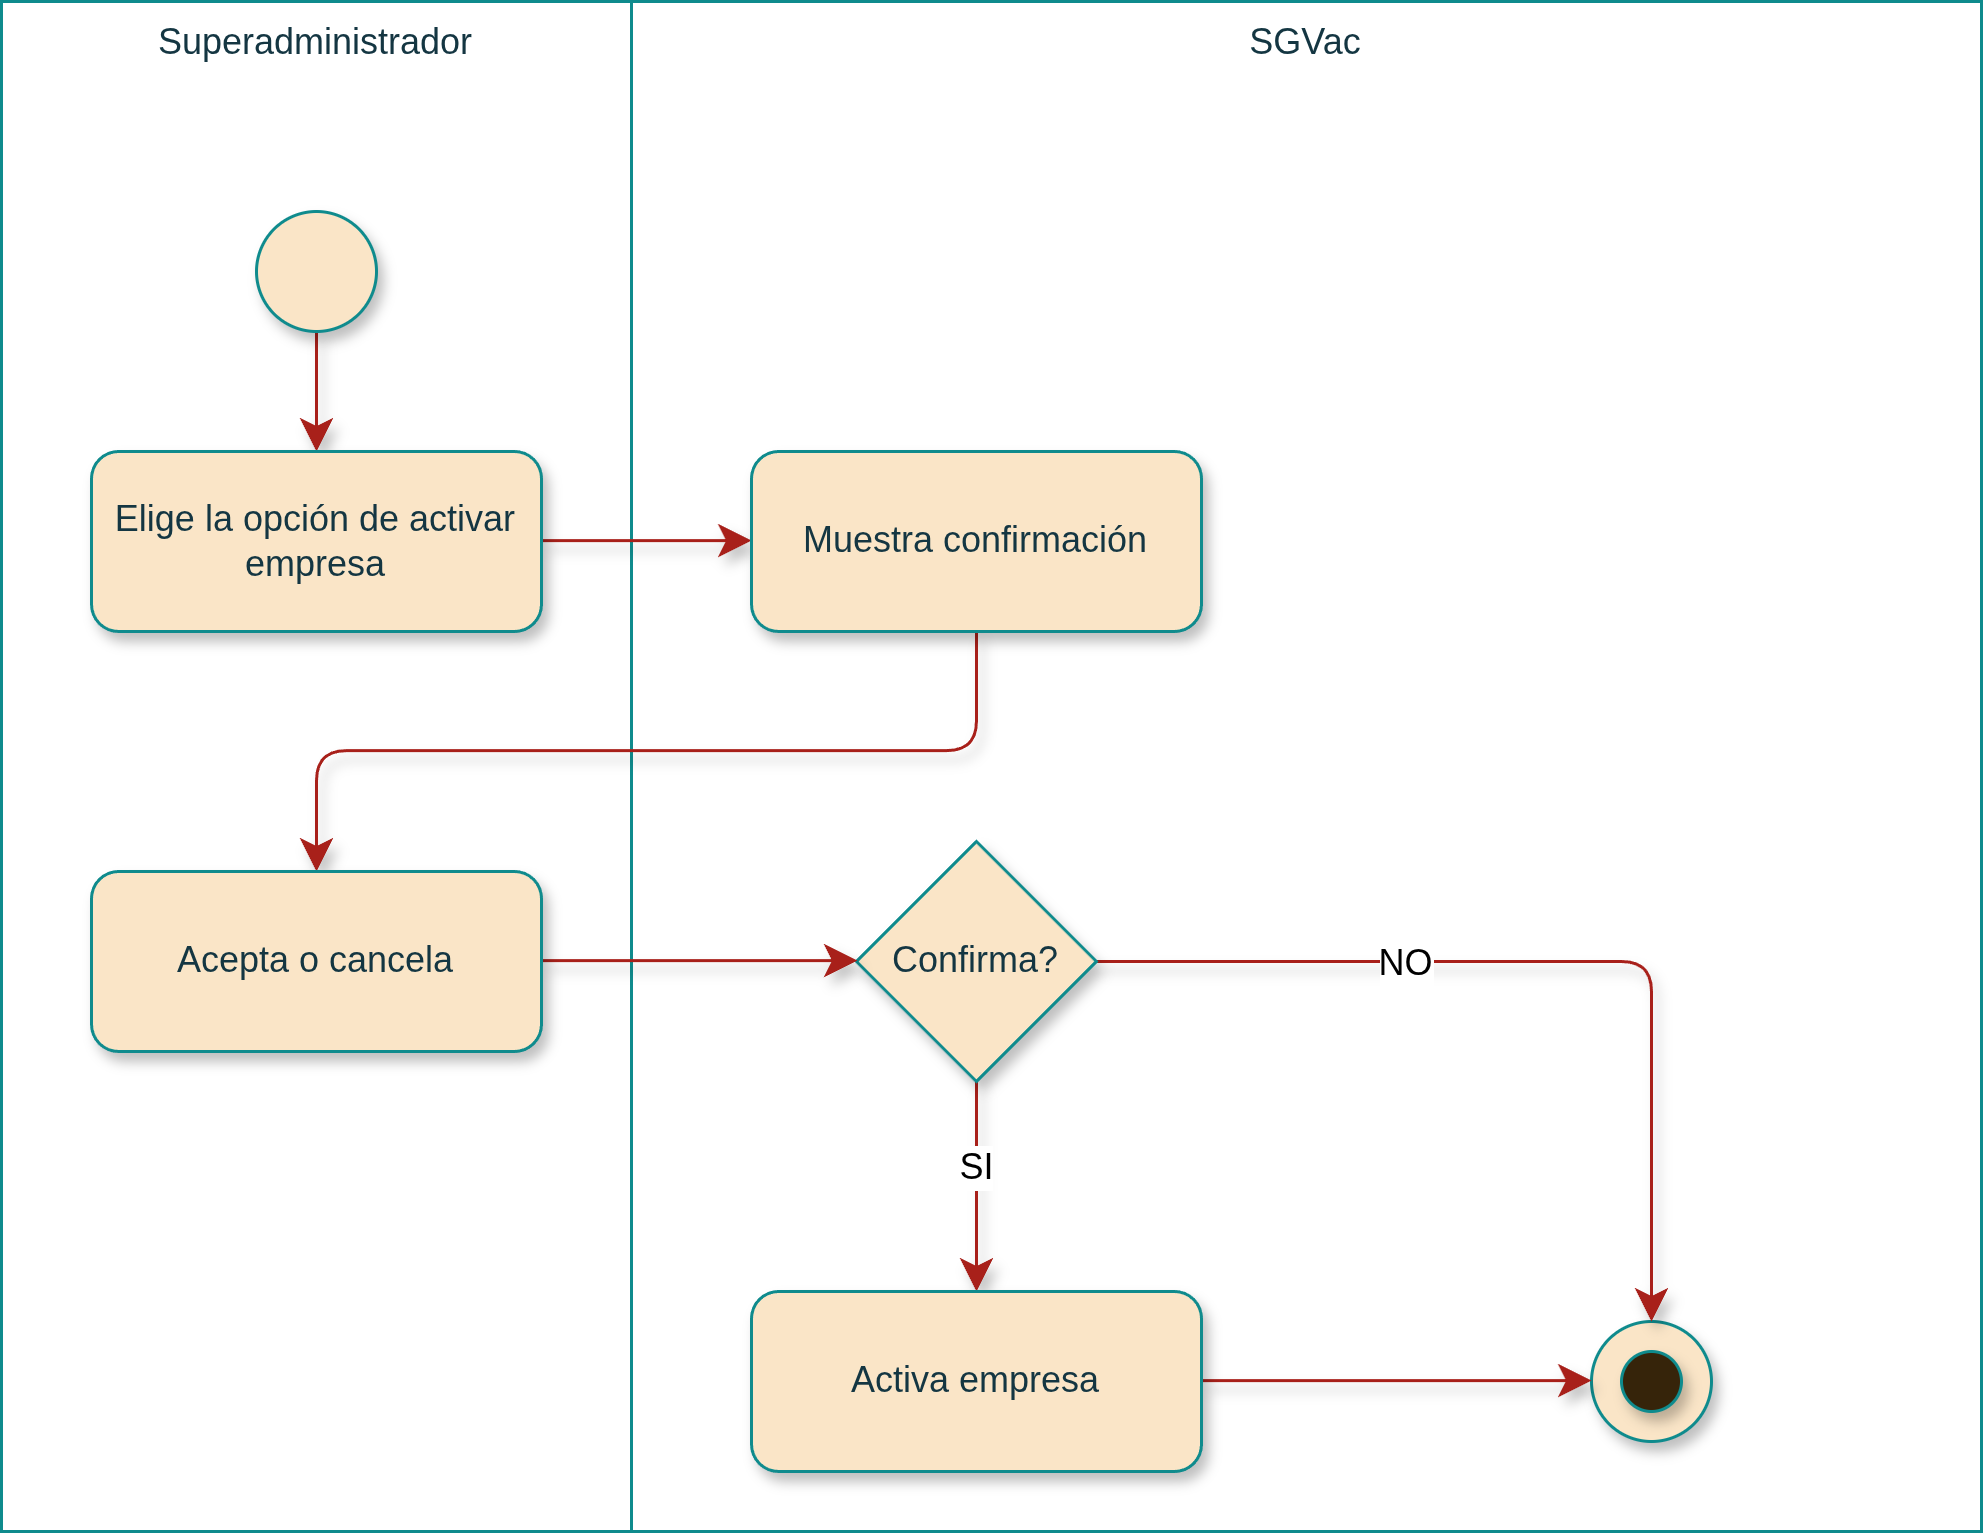

The diagram above was exported from draw.io. Its source (the exported page's mxGraphModel, read from the mxfile embedded in the PNG):
<mxGraphModel dx="839" dy="636" grid="1" gridSize="10" guides="1" tooltips="1" connect="1" arrows="1" fold="1" page="1" pageScale="1" pageWidth="827" pageHeight="1169" math="0" shadow="0">
  <root>
    <mxCell id="0" />
    <mxCell id="1" parent="0" />
    <mxCell id="IVUfIxKTZZv3_LD7kG5y-6" parent="1" style="rounded=0;whiteSpace=wrap;strokeColor=#0F8B8D;fontColor=#143642;fillColor=none;verticalAlign=top;fontFamily=Arimo Nerd Font;labelBackgroundColor=none;html=1;" value="Superadministrador" vertex="1">
      <mxGeometry height="510" width="210" x="20" y="40" as="geometry" />
    </mxCell>
    <mxCell id="DNTc8l9gZBxjtoVxKWfF-1" parent="1" style="rounded=0;whiteSpace=wrap;strokeColor=#0F8B8D;fontColor=#143642;fillColor=none;verticalAlign=top;fontFamily=Arimo Nerd Font;labelBackgroundColor=none;html=1;" value="SGVac" vertex="1">
      <mxGeometry height="510" width="450" x="230" y="40" as="geometry" />
    </mxCell>
    <mxCell id="vX0-nyg-rzqHEZjBwQVW-1" edge="1" parent="1" source="IVUfIxKTZZv3_LD7kG5y-1" style="edgeStyle=elbowEdgeStyle;shape=connector;curved=0;rounded=1;orthogonalLoop=1;jettySize=auto;elbow=vertical;html=1;strokeColor=#A8201A;align=center;verticalAlign=middle;fontFamily=Arimo Nerd Font;fontSize=12;fontColor=default;labelBackgroundColor=default;resizable=0;startSize=8;endArrow=classic;endSize=8;shadow=1;" target="IVUfIxKTZZv3_LD7kG5y-2" value="">
      <mxGeometry relative="1" as="geometry" />
    </mxCell>
    <mxCell id="Z9y05rFwCxt9J1MBwWmU-1" connectable="0" parent="vX0-nyg-rzqHEZjBwQVW-1" style="edgeLabel;html=1;align=center;verticalAlign=middle;resizable=0;points=[];fontSize=12;fontFamily=Arimo Nerd Font;fontColor=default;labelBackgroundColor=default;" value="" vertex="1">
      <mxGeometry relative="1" x="-0.1101" y="1" as="geometry">
        <mxPoint as="offset" />
      </mxGeometry>
    </mxCell>
    <mxCell id="IVUfIxKTZZv3_LD7kG5y-1" parent="1" style="ellipse;whiteSpace=wrap;aspect=fixed;rounded=1;labelBackgroundColor=none;fillColor=#FAE5C7;strokeColor=#0F8B8D;fontColor=#143642;fontFamily=Arimo Nerd Font;html=1;shadow=1;" value="" vertex="1">
      <mxGeometry height="40" width="40" x="105" y="110" as="geometry" />
    </mxCell>
    <mxCell id="HDorxYZKjoE8NQZowqLH-2" edge="1" parent="1" source="IVUfIxKTZZv3_LD7kG5y-2" style="edgeStyle=elbowEdgeStyle;shape=connector;curved=0;rounded=1;orthogonalLoop=1;jettySize=auto;elbow=vertical;html=1;shadow=1;strokeColor=#A8201A;align=center;verticalAlign=middle;fontFamily=Arimo Nerd Font;fontSize=12;fontColor=default;labelBackgroundColor=default;resizable=0;startSize=8;endArrow=classic;endSize=8;" target="0zscgz5cWm1JYymeTCS0-1" value="">
      <mxGeometry relative="1" as="geometry" />
    </mxCell>
    <mxCell id="IVUfIxKTZZv3_LD7kG5y-2" parent="1" style="rounded=1;whiteSpace=wrap;labelBackgroundColor=none;fillColor=#FAE5C7;strokeColor=#0F8B8D;fontColor=#143642;fontFamily=Arimo Nerd Font;html=1;shadow=1;" value="Elige la opción de activar empresa" vertex="1">
      <mxGeometry height="60" width="150" x="50" y="190" as="geometry" />
    </mxCell>
    <mxCell id="IVUfIxKTZZv3_LD7kG5y-5" connectable="0" parent="1" style="group;fontFamily=Arimo Nerd Font;labelBackgroundColor=none;fontColor=#143642;html=1;shadow=1;" value="" vertex="1">
      <mxGeometry height="40" width="40" x="550" y="480" as="geometry" />
    </mxCell>
    <mxCell id="IVUfIxKTZZv3_LD7kG5y-3" parent="IVUfIxKTZZv3_LD7kG5y-5" style="ellipse;whiteSpace=wrap;aspect=fixed;rounded=1;labelBackgroundColor=none;fillColor=#FAE5C7;strokeColor=#0F8B8D;fontColor=#143642;fontFamily=Arimo Nerd Font;html=1;shadow=1;" value="" vertex="1">
      <mxGeometry height="40" width="40" as="geometry" />
    </mxCell>
    <mxCell id="IVUfIxKTZZv3_LD7kG5y-4" parent="IVUfIxKTZZv3_LD7kG5y-5" style="ellipse;whiteSpace=wrap;aspect=fixed;rounded=1;labelBackgroundColor=none;fillColor=light-dark(#36240A,#FAE5C7);strokeColor=#0F8B8D;fontColor=#143642;fontFamily=Arimo Nerd Font;html=1;shadow=1;" value="" vertex="1">
      <mxGeometry height="20" width="20" x="10" y="10" as="geometry" />
    </mxCell>
    <mxCell id="HDorxYZKjoE8NQZowqLH-10" edge="1" parent="1" source="0zscgz5cWm1JYymeTCS0-1" style="edgeStyle=elbowEdgeStyle;shape=connector;curved=0;rounded=1;orthogonalLoop=1;jettySize=auto;elbow=vertical;html=1;entryX=0.5;entryY=0;entryDx=0;entryDy=0;shadow=1;strokeColor=#A8201A;align=center;verticalAlign=middle;fontFamily=Arimo Nerd Font;fontSize=12;fontColor=default;labelBackgroundColor=default;resizable=0;startSize=8;endArrow=classic;endSize=8;" target="HDorxYZKjoE8NQZowqLH-3">
      <mxGeometry relative="1" as="geometry" />
    </mxCell>
    <mxCell id="0zscgz5cWm1JYymeTCS0-1" parent="1" style="rounded=1;whiteSpace=wrap;labelBackgroundColor=none;fillColor=#FAE5C7;strokeColor=#0F8B8D;fontColor=#143642;fontFamily=Arimo Nerd Font;html=1;shadow=1;" value="Muestra confirmación" vertex="1">
      <mxGeometry height="60" width="150" x="270" y="190" as="geometry" />
    </mxCell>
    <mxCell id="HDorxYZKjoE8NQZowqLH-12" edge="1" parent="1" source="nNrUFF6f1n4sBPa7KNR9-2" style="edgeStyle=elbowEdgeStyle;shape=connector;curved=0;rounded=1;orthogonalLoop=1;jettySize=auto;elbow=vertical;html=1;shadow=1;strokeColor=#A8201A;align=center;verticalAlign=middle;fontFamily=Arimo Nerd Font;fontSize=12;fontColor=default;labelBackgroundColor=default;resizable=0;startSize=8;endArrow=classic;endSize=8;" target="HDorxYZKjoE8NQZowqLH-7" value="">
      <mxGeometry relative="1" as="geometry" />
    </mxCell>
    <mxCell id="HDorxYZKjoE8NQZowqLH-16" connectable="0" parent="HDorxYZKjoE8NQZowqLH-12" style="edgeLabel;html=1;align=center;verticalAlign=middle;resizable=0;points=[];fontSize=12;fontFamily=Arimo Nerd Font;fontColor=default;labelBackgroundColor=default;" value="SI" vertex="1">
      <mxGeometry relative="1" x="-0.1807" as="geometry">
        <mxPoint as="offset" />
      </mxGeometry>
    </mxCell>
    <mxCell id="HDorxYZKjoE8NQZowqLH-13" edge="1" parent="1" source="nNrUFF6f1n4sBPa7KNR9-2" style="edgeStyle=elbowEdgeStyle;shape=connector;curved=0;rounded=1;orthogonalLoop=1;jettySize=auto;elbow=vertical;html=1;entryX=0.5;entryY=0;entryDx=0;entryDy=0;shadow=1;strokeColor=#A8201A;align=center;verticalAlign=middle;fontFamily=Arimo Nerd Font;fontSize=12;fontColor=default;labelBackgroundColor=default;resizable=0;startSize=8;endArrow=classic;endSize=8;" target="IVUfIxKTZZv3_LD7kG5y-3">
      <mxGeometry relative="1" as="geometry">
        <Array as="points">
          <mxPoint x="460" y="360" />
        </Array>
      </mxGeometry>
    </mxCell>
    <mxCell id="HDorxYZKjoE8NQZowqLH-17" connectable="0" parent="HDorxYZKjoE8NQZowqLH-13" style="edgeLabel;html=1;align=center;verticalAlign=middle;resizable=0;points=[];fontSize=12;fontFamily=Arimo Nerd Font;fontColor=default;labelBackgroundColor=default;" value="NO" vertex="1">
      <mxGeometry relative="1" x="-0.3246" y="-1" as="geometry">
        <mxPoint as="offset" />
      </mxGeometry>
    </mxCell>
    <mxCell id="nNrUFF6f1n4sBPa7KNR9-2" parent="1" style="rhombus;whiteSpace=wrap;strokeColor=#0F8B8D;fontFamily=Arimo Nerd Font;fontSize=12;fontColor=#143642;labelBackgroundColor=none;fillColor=#FAE5C7;textDirection=ltr;html=1;shadow=1;" value="Confirma?" vertex="1">
      <mxGeometry height="80" width="80" x="305" y="320" as="geometry" />
    </mxCell>
    <mxCell id="HDorxYZKjoE8NQZowqLH-11" edge="1" parent="1" source="HDorxYZKjoE8NQZowqLH-3" style="edgeStyle=elbowEdgeStyle;shape=connector;curved=0;rounded=1;orthogonalLoop=1;jettySize=auto;elbow=vertical;html=1;shadow=1;strokeColor=#A8201A;align=center;verticalAlign=middle;fontFamily=Arimo Nerd Font;fontSize=12;fontColor=default;labelBackgroundColor=default;resizable=0;startSize=8;endArrow=classic;endSize=8;" target="nNrUFF6f1n4sBPa7KNR9-2" value="">
      <mxGeometry relative="1" as="geometry" />
    </mxCell>
    <mxCell id="HDorxYZKjoE8NQZowqLH-3" parent="1" style="rounded=1;whiteSpace=wrap;labelBackgroundColor=none;fillColor=#FAE5C7;strokeColor=#0F8B8D;fontColor=#143642;fontFamily=Arimo Nerd Font;html=1;shadow=1;" value="Acepta o cancela" vertex="1">
      <mxGeometry height="60" width="150" x="50" y="330" as="geometry" />
    </mxCell>
    <mxCell id="HDorxYZKjoE8NQZowqLH-15" edge="1" parent="1" source="HDorxYZKjoE8NQZowqLH-7" style="edgeStyle=elbowEdgeStyle;shape=connector;curved=0;rounded=1;orthogonalLoop=1;jettySize=auto;elbow=vertical;html=1;entryX=0;entryY=0.5;entryDx=0;entryDy=0;shadow=1;strokeColor=#A8201A;align=center;verticalAlign=middle;fontFamily=Arimo Nerd Font;fontSize=12;fontColor=default;labelBackgroundColor=default;resizable=0;startSize=8;endArrow=classic;endSize=8;" target="IVUfIxKTZZv3_LD7kG5y-3">
      <mxGeometry relative="1" as="geometry" />
    </mxCell>
    <mxCell id="HDorxYZKjoE8NQZowqLH-7" parent="1" style="rounded=1;whiteSpace=wrap;labelBackgroundColor=none;fillColor=#FAE5C7;strokeColor=#0F8B8D;fontColor=#143642;fontFamily=Arimo Nerd Font;html=1;shadow=1;" value="Activa empresa" vertex="1">
      <mxGeometry height="60" width="150" x="270" y="470" as="geometry" />
    </mxCell>
  </root>
</mxGraphModel>